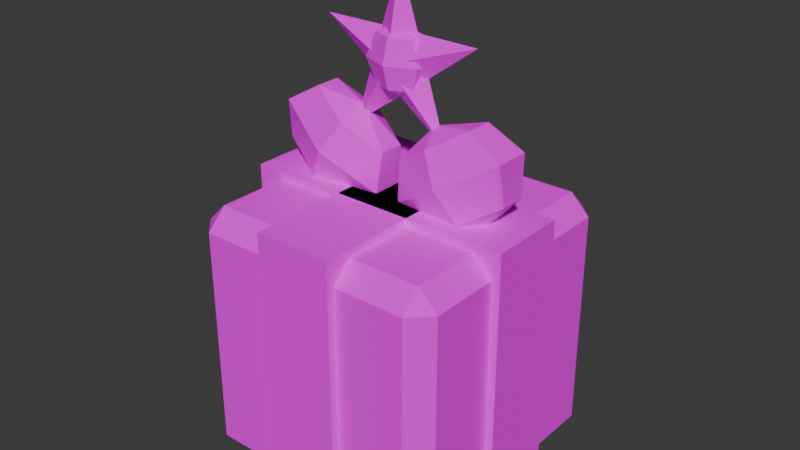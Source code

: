 # Source: gift_evo.blend  (saved by Blender 5.3.31; exported with 4.5.12 LTS)
import bpy
from mathutils import Matrix  # noqa: F401  (used for matrix-valued properties, if any)

bpy.ops.wm.read_factory_settings(use_empty=True)
scene = bpy.context.scene
scene.name = 'Scene'

# ---- collections
col_collection = bpy.data.collections.new('Collection'); scene.collection.children.link(col_collection)

# ---- images (referenced by path relative to the original .blend; pixels are not part of the script)
import os
ASSET_DIR = os.environ.get("B2B_ASSET_DIR", "")  # directory of the original .blend (textures are referenced by path, not embedded)
HERE = os.path.dirname(os.path.abspath(__file__))  # packed textures are extracted next to this script under _unpacked/

def load_image(name, relpath, width, height, colorspace="sRGB"):
    """Load a texture the original file referenced (path relative to the .blend, or extracted next to this script)."""
    p = next((c for c in (os.path.join(HERE, relpath), os.path.join(ASSET_DIR, relpath)) if relpath and os.path.exists(c)), "")
    if p:
        img = bpy.data.images.load(p, check_existing=True)
        img.name = name
    else:  # same state as the original file: an image datablock whose file is absent (Cycles renders it pink)
        img = bpy.data.images.new(name, width, height)
        img.source = "FILE"
        img.filepath = "//" + (relpath or name)
    img.colorspace_settings.name = colorspace
    return img
img_gift_evo_albedo = load_image('gift_evo_albedo', 'bakes/gift_evo_albedo.png', 1024, 1024, 'sRGB')

# ---- materials (node trees are filled in below, after node groups)
mat_gift_evo = bpy.data.materials.new('gift_evo')

# ---- material node trees
mat_gift_evo.use_nodes = True; mat_gift_evo.node_tree.nodes.clear()
_N = mat_gift_evo.node_tree.nodes; _L = mat_gift_evo.node_tree.links
n0 = _N.new('ShaderNodeBsdfPrincipled'); n0.name = 'Principled BSDF'; n0.location = (-200, 100)
n0.inputs[2].default_value = 1.0
n0.inputs[10].default_value = 0.005
n0.inputs[13].default_value = 0.0
n1 = _N.new('ShaderNodeOutputMaterial'); n1.name = 'Material Output'; n1.location = (200, 100)
n2 = _N.new('ShaderNodeTexImage'); n2.name = 'Image Texture'; n2.location = (0, 0)
n2.image = img_gift_evo_albedo
n2.interpolation = 'Closest'
_L.new(n0.outputs[0], n1.inputs[0])
_L.new(n2.outputs[0], n0.inputs[0])
n1.is_active_output = True

# ---- world
world_world = bpy.data.worlds.new('World'); scene.world = world_world
world_world.use_nodes = True; world_world.node_tree.nodes.clear()
_N = world_world.node_tree.nodes; _L = world_world.node_tree.links
n0 = _N.new('ShaderNodeOutputWorld'); n0.name = 'World Output'; n0.location = (200, 100)
n1 = _N.new('ShaderNodeBackground'); n1.name = 'Background'; n1.location = (-200, 100)
n1.inputs[0].default_value = (0.05088, 0.05088, 0.05088, 1.0)
_L.new(n1.outputs[0], n0.inputs[0])
n0.is_active_output = True
world_world.color = (0.05088, 0.05088, 0.05088)
world_world.sun_shadow_jitter_overblur = 0.0

# ---- meshes
me_gift_evo = bpy.data.meshes.new('gift_evo')
me_gift_evo.from_pydata([(-0.17, -0.17, 0.0), (-0.17, -0.2, 0.03), (-0.2, -0.17, 0.03), (-0.17, -0.2, 0.37), (-0.17, -0.17, 0.4), (-0.2, -0.17, 0.37), (-0.17, 0.17, 0.0), (-0.2, 0.17, 0.03), (-0.17, 0.2, 0.03), (-0.17, 0.17, 0.4), (-0.17, 0.2, 0.37), (-0.2, 0.17, 0.37), (0.17, -0.17, 0.0), (0.2, -0.17, 0.03), (0.17, -0.2, 0.03), (0.17, -0.17, 0.4), (0.17, -0.2, 0.37), (0.2, -0.17, 0.37), (0.17, 0.17, 0.0), (0.17, 0.2, 0.03), (0.2, 0.17, 0.03), (0.17, 0.17, 0.4), (0.2, 0.17, 0.37), (0.17, 0.2, 0.37), (-0.212, -0.06, -0.012), (-0.212, -0.06, 0.412), (-0.212, 0.06, -0.012), (-0.212, 0.06, 0.412), (0.212, -0.06, -0.012), (0.212, -0.06, 0.412), (0.212, 0.06, -0.012), (0.212, 0.06, 0.412), (-0.06, -0.212, -0.012), (-0.06, -0.212, 0.412), (-0.06, 0.212, -0.012), (-0.06, 0.212, 0.412), (0.06, -0.212, -0.012), (0.06, -0.212, 0.412), (0.06, 0.212, -0.012), (0.06, 0.212, 0.412), (-0.0608, 0.0, 0.5239), (-0.07228, 0.03889, 0.5052), (-0.1, 0.055, 0.46), (-0.1277, 0.03889, 0.4148), (-0.1392, 0.0, 0.3961), (-0.01485, 0.01945, 0.47), (-0.01879, 0.0275, 0.4102), (-0.07029, 0.01945, 0.3796), (-0.01485, -0.01945, 0.47), (-0.01879, -0.0275, 0.4102), (-0.07029, -0.01945, 0.3796), (-0.07228, -0.03889, 0.5052), (-0.1, -0.055, 0.46), (-0.1277, -0.03889, 0.4148), (-0.1297, -0.01945, 0.5404), (-0.1812, -0.0275, 0.5098), (-0.1851, -0.01945, 0.45), (-0.1297, 0.01945, 0.5404), (-0.1812, 0.0275, 0.5098), (-0.1851, 0.01945, 0.45), (0.0608, 0.0, 0.5239), (0.07228, 0.03889, 0.5052), (0.1, 0.055, 0.46), (0.1277, 0.03889, 0.4148), (0.1392, 0.0, 0.3961), (0.1297, 0.01945, 0.5404), (0.1812, 0.0275, 0.5098), (0.1851, 0.01945, 0.45), (0.1297, -0.01945, 0.5404), (0.1812, -0.0275, 0.5098), (0.1851, -0.01945, 0.45), (0.07228, -0.03889, 0.5052), (0.1, -0.055, 0.46), (0.1277, -0.03889, 0.4148), (0.01485, -0.01945, 0.47), (0.01879, -0.0275, 0.4102), (0.07029, -0.01945, 0.3796), (0.01485, 0.01945, 0.47), (0.01879, 0.0275, 0.4102), (0.07029, 0.01945, 0.3796), (0.0, 0.025, 0.61), (0.04, 0.0, 0.61), (0.0, -0.025, 0.61), (-0.04, 0.0, 0.61), (0.0, 0.0, 0.73), (0.009511, 0.025, 0.6031), (0.02187, 0.0, 0.565), (0.009511, -0.025, 0.6031), (-0.00285, 0.0, 0.6411), (0.1236, 0.0, 0.6402), (0.005878, 0.025, 0.5919), (-0.02648, 0.0, 0.5684), (0.005878, -0.025, 0.5919), (0.03824, 0.0, 0.6154), (0.07641, 0.0, 0.4948), (-0.005878, 0.025, 0.5919), (-0.03824, 0.0, 0.6154), (-0.005878, -0.025, 0.5919), (0.02648, 0.0, 0.5684), (-0.07641, 0.0, 0.4948), (-0.009511, 0.025, 0.6031), (0.00285, 0.0, 0.6411), (-0.009511, -0.025, 0.6031), (-0.02187, 0.0, 0.565), (-0.1236, 0.0, 0.6402), (0.0, 0.0, 0.65), (0.0, 0.02475, 0.6354), (0.0, 0.035, 0.6), (0.0, 0.02475, 0.5646), (0.0, 0.0, 0.55), (0.03062, 0.01237, 0.6354), (0.0433, 0.0175, 0.6), (0.03062, 0.01237, 0.5646), (0.03062, -0.01237, 0.6354), (0.0433, -0.0175, 0.6), (0.03062, -0.01237, 0.5646), (-7.451e-09, -0.02475, 0.6354), (-7.451e-09, -0.035, 0.6), (-7.451e-09, -0.02475, 0.5646), (-0.03062, -0.01237, 0.6354), (-0.0433, -0.0175, 0.6), (-0.03062, -0.01237, 0.5646), (-0.03062, 0.01237, 0.6354), (-0.0433, 0.0175, 0.6), (-0.03062, 0.01237, 0.5646)], [], [(0, 1, 2), (3, 4, 5), (6, 7, 8), (9, 10, 11), (12, 13, 14), (15, 16, 17), (18, 19, 20), (21, 22, 23), (6, 0, 2, 7), (1, 3, 5, 2), (4, 9, 11, 5), (10, 8, 7, 11), (18, 6, 8, 19), (9, 21, 23, 10), (22, 20, 19, 23), (12, 18, 20, 13), (21, 15, 17, 22), (16, 14, 13, 17), (0, 12, 14, 1), (15, 4, 3, 16), (6, 18, 12, 0), (2, 5, 11, 7), (14, 16, 3, 1), (21, 9, 4, 15), (8, 10, 23, 19), (20, 22, 17, 13), (24, 25, 27, 26), (26, 27, 31, 30), (30, 31, 29, 28), (28, 29, 25, 24), (26, 30, 28, 24), (31, 27, 25, 29), (32, 33, 35, 34), (34, 35, 39, 38), (38, 39, 37, 36), (36, 37, 33, 32), (34, 38, 36, 32), (39, 35, 33, 37), (43, 42, 46, 47), (41, 40, 45), (44, 43, 47), (42, 41, 45, 46), (47, 46, 49, 50), (45, 40, 48), (44, 47, 50), (46, 45, 48, 49), (50, 49, 52, 53), (48, 40, 51), (44, 50, 53), (49, 48, 51, 52), (53, 52, 55, 56), (51, 40, 54), (44, 53, 56), (52, 51, 54, 55), (56, 55, 58, 59), (54, 40, 57), (44, 56, 59), (55, 54, 57, 58), (58, 57, 41, 42), (59, 58, 42, 43), (57, 40, 41), (44, 59, 43), (61, 60, 65), (64, 63, 67), (62, 61, 65, 66), (63, 62, 66, 67), (64, 67, 70), (66, 65, 68, 69), (67, 66, 69, 70), (65, 60, 68), (64, 70, 73), (69, 68, 71, 72), (70, 69, 72, 73), (68, 60, 71), (71, 60, 74), (64, 73, 76), (72, 71, 74, 75), (73, 72, 75, 76), (76, 75, 78, 79), (74, 60, 77), (64, 76, 79), (75, 74, 77, 78), (79, 78, 62, 63), (77, 60, 61), (64, 79, 63), (78, 77, 61, 62), (80, 84, 81), (81, 84, 82), (80, 81, 82, 83), (82, 84, 83), (83, 84, 80), (85, 89, 86), (86, 89, 87), (85, 86, 87, 88), (87, 89, 88), (88, 89, 85), (90, 94, 91), (91, 94, 92), (90, 91, 92, 93), (92, 94, 93), (93, 94, 90), (95, 99, 96), (96, 99, 97), (95, 96, 97, 98), (97, 99, 98), (98, 99, 95), (100, 104, 101), (101, 104, 102), (100, 101, 102, 103), (102, 104, 103), (103, 104, 100), (108, 107, 111, 112), (106, 105, 110), (109, 108, 112), (107, 106, 110, 111), (112, 111, 114, 115), (110, 105, 113), (109, 112, 115), (111, 110, 113, 114), (115, 114, 117, 118), (113, 105, 116), (109, 115, 118), (114, 113, 116, 117), (118, 117, 120, 121), (116, 105, 119), (109, 118, 121), (117, 116, 119, 120), (121, 120, 123, 124), (119, 105, 122), (109, 121, 124), (120, 119, 122, 123), (123, 122, 106, 107), (124, 123, 107, 108), (122, 105, 106), (109, 124, 108)])
_uv = me_gift_evo.uv_layers.new(name='UVMap')
_uv.uv.foreach_set('vector', [0.2139, 0.7263, 0.1976, 0.743, 0.1937, 0.7263, 0.5305, 0.2817, 0.5138, 0.2817, 0.5305, 0.265, 0.2139, 0.537, 0.1937, 0.537, 0.1976, 0.5203, 0.7094, 0.2156, 0.7261, 0.2156, 0.7094, 0.2323, 0.41, 0.7263, 0.4316, 0.7263, 0.416, 0.743, 0.5138, 0.471, 0.5305, 0.471, 0.5305, 0.4877, 0.41, 0.537, 0.416, 0.5203, 0.4316, 0.537, 0.7198, 0.5069, 0.7365, 0.5236, 0.7198, 0.5236, 0.2139, 0.537, 0.2139, 0.7263, 0.1937, 0.7263, 0.1937, 0.537, 0.7198, 0.2817, 0.5305, 0.2817, 0.5305, 0.265, 0.7198, 0.265, 0.5201, 0.2156, 0.7094, 0.2156, 0.7094, 0.2323, 0.5201, 0.2323, 0.5305, 0.5236, 0.5305, 0.7129, 0.5138, 0.7129, 0.5138, 0.5236, 0.7198, 0.7297, 0.5305, 0.7297, 0.5305, 0.7129, 0.7198, 0.7129, 0.7094, 0.2156, 0.7094, 0.02634, 0.7261, 0.02634, 0.7261, 0.2156, 0.7365, 0.5236, 0.7365, 0.7129, 0.7198, 0.7129, 0.7198, 0.5236, 0.41, 0.7263, 0.41, 0.537, 0.4316, 0.537, 0.4316, 0.7263, 0.7094, 0.02634, 0.5201, 0.02634, 0.5201, 0.009634, 0.7094, 0.009634, 0.5305, 0.471, 0.7198, 0.471, 0.7198, 0.4877, 0.5305, 0.4877, 0.7365, 0.2817, 0.7365, 0.471, 0.7198, 0.471, 0.7198, 0.2817, 0.5138, 0.471, 0.5138, 0.2817, 0.5305, 0.2817, 0.5305, 0.471, 0.2331, 0.537, 0.41, 0.537, 0.41, 0.7263, 0.2331, 0.7263, 0.1937, 0.7263, 0.009634, 0.7263, 0.009634, 0.537, 0.1937, 0.537, 0.7198, 0.471, 0.5305, 0.471, 0.5305, 0.2817, 0.7198, 0.2817, 0.7094, 0.02634, 0.7094, 0.2156, 0.5201, 0.2156, 0.5201, 0.02634, 0.5305, 0.7129, 0.5305, 0.5236, 0.7198, 0.5236, 0.7198, 0.7129, 0.9345, 0.1989, 0.7454, 0.1989, 0.7454, 0.009634, 0.9345, 0.009634, 0.5999, 0.9785, 0.5999, 0.7489, 0.6667, 0.7489, 0.6667, 0.9785, 0.2457, 0.2457, 0.009634, 0.2457, 0.009634, 0.009634, 0.2457, 0.009634, 0.5138, 0.9848, 0.5138, 0.7489, 0.5806, 0.7489, 0.5806, 0.9848, 0.2457, 0.501, 0.009634, 0.501, 0.009634, 0.265, 0.2457, 0.265, 0.009634, 0.9829, 0.009634, 0.7623, 0.07645, 0.7623, 0.07645, 0.9829, 0.8226, 0.265, 0.8226, 0.501, 0.7558, 0.501, 0.7558, 0.265, 0.265, 0.265, 0.4945, 0.265, 0.4945, 0.501, 0.265, 0.501, 0.7558, 0.7564, 0.7558, 0.5203, 0.8226, 0.5203, 0.8226, 0.7564, 0.5009, 0.2457, 0.265, 0.2457, 0.265, 0.009634, 0.5009, 0.009634, 0.8419, 0.501, 0.8419, 0.265, 0.9087, 0.265, 0.9087, 0.501, 0.9279, 0.265, 0.9904, 0.265, 0.9904, 0.501, 0.9279, 0.501, 0.9087, 0.7564, 0.8419, 0.7564, 0.8419, 0.5203, 0.9087, 0.5203, 0.2524, 0.8153, 0.2819, 0.8153, 0.2819, 0.8684, 0.2524, 0.8528, 0.4941, 0.5523, 0.4725, 0.5459, 0.4833, 0.5203, 0.274, 0.9531, 0.2524, 0.9434, 0.2632, 0.9205, 0.2819, 0.8153, 0.3114, 0.8153, 0.3114, 0.8528, 0.2819, 0.8684, 0.2632, 0.9205, 0.2587, 0.8876, 0.2893, 0.8876, 0.2848, 0.9205, 0.3194, 0.9166, 0.3302, 0.8876, 0.3411, 0.9166, 0.274, 0.9531, 0.2632, 0.9205, 0.2848, 0.9205, 0.3149, 0.95, 0.3194, 0.9166, 0.3411, 0.9166, 0.3456, 0.95, 0.1548, 0.8528, 0.1252, 0.8684, 0.1252, 0.8153, 0.1548, 0.8153, 0.4617, 0.5203, 0.4725, 0.5459, 0.4508, 0.5523, 0.274, 0.9531, 0.2848, 0.9205, 0.2957, 0.9434, 0.1252, 0.8684, 0.09571, 0.8528, 0.09571, 0.8153, 0.1252, 0.8153, 0.1548, 0.8153, 0.1252, 0.8153, 0.1252, 0.7623, 0.1548, 0.7778, 0.4508, 0.5523, 0.4725, 0.5459, 0.4617, 0.5843, 0.1957, 0.9547, 0.174, 0.946, 0.1849, 0.9195, 0.1252, 0.8153, 0.09571, 0.8153, 0.09571, 0.7778, 0.1252, 0.7623, 0.1849, 0.9195, 0.1804, 0.8876, 0.211, 0.8876, 0.2065, 0.9195, 0.4617, 0.5843, 0.4725, 0.5459, 0.4833, 0.5843, 0.1957, 0.9547, 0.1849, 0.9195, 0.2065, 0.9195, 0.4572, 0.6129, 0.4617, 0.5843, 0.4833, 0.5843, 0.4878, 0.6129, 0.2819, 0.7623, 0.3114, 0.7778, 0.3114, 0.8153, 0.2819, 0.8153, 0.2524, 0.7778, 0.2819, 0.7623, 0.2819, 0.8153, 0.2524, 0.8153, 0.4833, 0.5843, 0.4725, 0.5459, 0.4941, 0.5523, 0.1957, 0.9547, 0.2065, 0.9195, 0.2173, 0.946, 0.4941, 0.6928, 0.4725, 0.6992, 0.4833, 0.6609, 0.471, 0.7803, 0.4508, 0.7886, 0.4508, 0.7502, 0.2036, 0.8153, 0.174, 0.8153, 0.174, 0.7778, 0.2036, 0.7623, 0.2331, 0.8153, 0.2036, 0.8153, 0.2036, 0.7623, 0.2331, 0.7778, 0.471, 0.7803, 0.4508, 0.7502, 0.4716, 0.7441, 0.4878, 0.6322, 0.4833, 0.6609, 0.4617, 0.6609, 0.4572, 0.6322, 0.9324, 0.6964, 0.9279, 0.6632, 0.9586, 0.6632, 0.9541, 0.6964, 0.4833, 0.6609, 0.4725, 0.6992, 0.4617, 0.6609, 0.471, 0.7803, 0.4716, 0.7441, 0.4924, 0.7764, 0.3602, 0.7623, 0.3897, 0.7778, 0.3897, 0.8153, 0.3602, 0.8153, 0.3307, 0.7778, 0.3602, 0.7623, 0.3602, 0.8153, 0.3307, 0.8153, 0.4617, 0.6609, 0.4725, 0.6992, 0.4508, 0.6928, 0.4508, 0.6928, 0.4725, 0.6992, 0.4617, 0.7248, 0.471, 0.7803, 0.4924, 0.7764, 0.4924, 0.8148, 0.3602, 0.8153, 0.3897, 0.8153, 0.3897, 0.8528, 0.3602, 0.8684, 0.3307, 0.8153, 0.3602, 0.8153, 0.3602, 0.8684, 0.3307, 0.8528, 0.9324, 0.6439, 0.9279, 0.6207, 0.9586, 0.6207, 0.9541, 0.6439, 0.4617, 0.7248, 0.4725, 0.6992, 0.4833, 0.7248, 0.471, 0.7803, 0.4924, 0.8148, 0.4716, 0.8209, 0.9279, 0.6207, 0.9324, 0.5878, 0.9541, 0.5878, 0.9586, 0.6207, 0.2331, 0.8528, 0.2036, 0.8684, 0.2036, 0.8153, 0.2331, 0.8153, 0.4833, 0.7248, 0.4725, 0.6992, 0.4941, 0.6928, 0.471, 0.7803, 0.4716, 0.8209, 0.4508, 0.7886, 0.2036, 0.8684, 0.174, 0.8528, 0.174, 0.8153, 0.2036, 0.8153, 0.7071, 0.8123, 0.7282, 0.7489, 0.7282, 0.8193, 0.7558, 0.832, 0.798, 0.7756, 0.7769, 0.839, 0.9449, 0.8904, 0.9449, 0.8653, 0.9681, 0.8749, 0.9681, 0.8999, 0.7769, 0.839, 0.798, 0.7756, 0.798, 0.8461, 0.686, 0.8053, 0.7282, 0.7489, 0.7071, 0.8123, 0.8384, 0.7827, 0.8596, 0.8461, 0.8173, 0.7897, 0.7282, 0.8527, 0.686, 0.909, 0.7071, 0.8457, 0.9639, 0.8018, 0.9403, 0.8133, 0.9403, 0.7871, 0.9639, 0.7756, 0.7071, 0.8457, 0.686, 0.909, 0.686, 0.8386, 0.8596, 0.7756, 0.8596, 0.8461, 0.8384, 0.7827, 0.472, 0.8472, 0.4508, 0.9106, 0.4508, 0.8402, 0.8618, 0.8653, 0.8396, 0.9321, 0.8396, 0.8653, 0.9449, 0.942, 0.9449, 0.9192, 0.967, 0.9249, 0.967, 0.9477, 0.8396, 0.8653, 0.8396, 0.9321, 0.8173, 0.8653, 0.4931, 0.8543, 0.4508, 0.9106, 0.472, 0.8472, 0.9, 0.7827, 0.9211, 0.8461, 0.8788, 0.7897, 0.798, 0.8794, 0.7558, 0.9358, 0.7769, 0.8724, 0.9538, 0.0324, 0.9538, 0.009634, 0.9758, 0.01538, 0.9758, 0.03815, 0.7769, 0.8724, 0.7558, 0.9358, 0.7558, 0.8653, 0.9211, 0.7756, 0.9211, 0.8461, 0.9, 0.7827, 0.118, 0.9544, 0.118, 0.8876, 0.1403, 0.9544, 0.8811, 0.9321, 0.9034, 0.8653, 0.9034, 0.9321, 0.4508, 0.9403, 0.4742, 0.9299, 0.4742, 0.9554, 0.4508, 0.9658, 0.9034, 0.9321, 0.9034, 0.8653, 0.9257, 0.9321, 0.09571, 0.9544, 0.118, 0.8876, 0.118, 0.9544, 0.9673, 0.5444, 0.9476, 0.5444, 0.9476, 0.5203, 0.9673, 0.5274, 0.9535, 0.7392, 0.9407, 0.734, 0.9535, 0.7208, 0.6975, 0.9483, 0.686, 0.9402, 0.6986, 0.9283, 0.9476, 0.5444, 0.9279, 0.5444, 0.9279, 0.5274, 0.9476, 0.5203, 0.4119, 0.8016, 0.409, 0.7817, 0.4285, 0.7817, 0.4256, 0.8016, 0.9535, 0.7208, 0.9407, 0.734, 0.9407, 0.7157, 0.6975, 0.9483, 0.6986, 0.9283, 0.7113, 0.9338, 0.409, 0.7817, 0.4119, 0.7623, 0.4256, 0.7623, 0.4285, 0.7817, 0.4042, 0.9288, 0.3845, 0.9358, 0.3845, 0.9117, 0.4042, 0.9117, 0.9407, 0.7157, 0.9407, 0.734, 0.9279, 0.7289, 0.6975, 0.9483, 0.7113, 0.9338, 0.7113, 0.9511, 0.3845, 0.9358, 0.3648, 0.9288, 0.3648, 0.9117, 0.3845, 0.9117, 0.4042, 0.9117, 0.3845, 0.9117, 0.3845, 0.8876, 0.4042, 0.8947, 0.9279, 0.7289, 0.9407, 0.734, 0.9279, 0.7473, 0.6975, 0.9483, 0.7113, 0.9511, 0.6986, 0.963, 0.3845, 0.9117, 0.3648, 0.9117, 0.3648, 0.8947, 0.3845, 0.8876, 0.4119, 0.8592, 0.409, 0.8384, 0.4285, 0.8384, 0.4256, 0.8592, 0.9279, 0.7473, 0.9407, 0.734, 0.9407, 0.7524, 0.6975, 0.9483, 0.6986, 0.963, 0.686, 0.9575, 0.409, 0.8384, 0.4119, 0.8209, 0.4256, 0.8209, 0.4285, 0.8384, 0.9476, 0.5685, 0.9279, 0.5615, 0.9279, 0.5444, 0.9476, 0.5444, 0.9673, 0.5615, 0.9476, 0.5685, 0.9476, 0.5444, 0.9673, 0.5444, 0.9407, 0.7524, 0.9407, 0.734, 0.9535, 0.7392, 0.6975, 0.9483, 0.686, 0.9575, 0.686, 0.9402])
me_gift_evo.materials.append(mat_gift_evo)
me_gift_evo.update()

# ---- objects
ob_gift_evo = bpy.data.objects.new('gift_evo', me_gift_evo)

# ---- transforms, parenting, visibility, modifiers, constraints
ob_gift_evo.location = (0.0, 0.0, 0.0)

# ---- collection membership
scene.collection.objects.link(ob_gift_evo)

# ---- scene / render settings (as saved in the file)
scene.frame_start = 1; scene.frame_end = 250; scene.frame_set(15)
scene.render.engine = 'CYCLES'
scene.render.bake_bias = 0.0
scene.render.bake_samples = 0
scene.render.compositor_device = 'GPU'
scene.cycles.samples = 4
scene.eevee.use_volume_custom_range = False
scene.eevee.fast_gi_thickness_near = 0.1
scene.eevee.fast_gi_thickness_far = 0.0
scene.eevee.ray_tracing_options.screen_trace_thickness = 0.1
bpy.context.view_layer.update()

# ---- added for rendering (the .blend has no active camera and no usable light): camera, sun
cam_auto = bpy.data.cameras.new('AutoCamera')
cam_auto.lens = 50.0
cam_auto.sensor_width = 36.0
cam_auto.clip_end = 1000.0
ob_auto_camera = bpy.data.objects.new('AutoCamera', cam_auto)
scene.collection.objects.link(ob_auto_camera)
ob_auto_camera.location = (0.882664, -1.0592, 1.06513)
ob_auto_camera.rotation_euler = (1.09748, -7.21219e-08, 0.694738)
scene.camera = ob_auto_camera
light_auto_sun = bpy.data.lights.new('AutoSun', 'SUN')
light_auto_sun.energy = 3.0
light_auto_sun.angle = 0.0523599
ob_auto_sun = bpy.data.objects.new('AutoSun', light_auto_sun)
scene.collection.objects.link(ob_auto_sun)
ob_auto_sun.rotation_euler = (0.872665, 0.174533, 0.523599)
bpy.context.view_layer.update()
